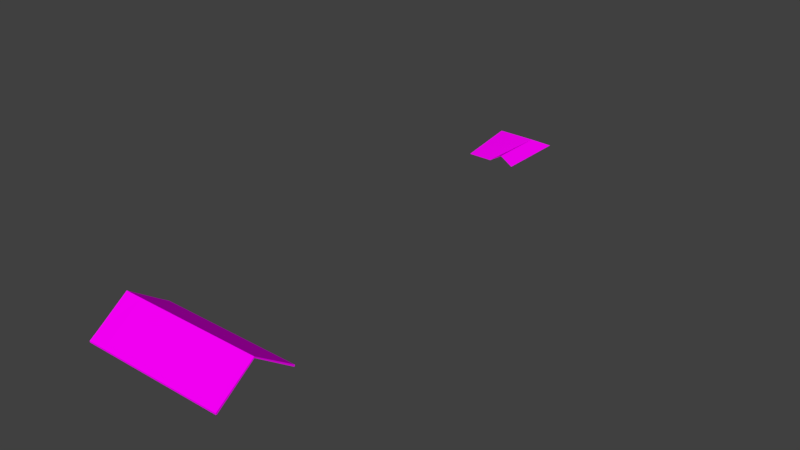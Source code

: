 # Source: Telhados.blend  (saved by Blender 2.79.0; exported with 4.5.12 LTS)
import bpy
from mathutils import Matrix  # noqa: F401  (used for matrix-valued properties, if any)

bpy.ops.wm.read_factory_settings(use_empty=True)
scene = bpy.context.scene
scene.name = 'Scene'

# ---- collections
col_collection_1 = bpy.data.collections.new('Collection 1'); scene.collection.children.link(col_collection_1)

# ---- images (referenced by path relative to the original .blend; pixels are not part of the script)
import os
ASSET_DIR = os.environ.get("B2B_ASSET_DIR", "")  # directory of the original .blend (textures are referenced by path, not embedded)
HERE = os.path.dirname(os.path.abspath(__file__))  # packed textures are extracted next to this script under _unpacked/

def load_image(name, relpath, width, height, colorspace="sRGB"):
    """Load a texture the original file referenced (path relative to the .blend, or extracted next to this script)."""
    p = next((c for c in (os.path.join(HERE, relpath), os.path.join(ASSET_DIR, relpath)) if relpath and os.path.exists(c)), "")
    if p:
        img = bpy.data.images.load(p, check_existing=True)
        img.name = name
    else:  # same state as the original file: an image datablock whose file is absent (Cycles renders it pink)
        img = bpy.data.images.new(name, width, height)
        img.source = "FILE"
        img.filepath = "//" + (relpath or name)
    img.colorspace_settings.name = colorspace
    return img
img_telhados = load_image('Telhados', 'Telhados.png', 1024, 1024, 'sRGB')

# ---- materials (node trees are filled in below, after node groups)
mat_telhados = bpy.data.materials.new('Telhados')
mat_telhados.alpha_threshold = 0.0
mat_telhados.roughness = 0.5
mat_telhados.line_color = (0.0, 0.0, 0.0, 1.0)

# ---- material node trees
mat_telhados.use_nodes = True; mat_telhados.node_tree.nodes.clear()
_N = mat_telhados.node_tree.nodes; _L = mat_telhados.node_tree.links
n0 = _N.new('ShaderNodeOutputMaterial'); n0.name = 'Material Output'; n0.location = (300, 300)
n1 = _N.new('ShaderNodeBsdfDiffuse'); n1.name = 'Diffuse BSDF'; n1.location = (10, 300)
n2 = _N.new('ShaderNodeTexCoord'); n2.name = 'Texture Coordinate'; n2.location = (-716, 261)
n3 = _N.new('ShaderNodeTexImage'); n3.name = 'Image Texture'; n3.location = (-340, -137)
n3.width = 140
n3.image = img_telhados
n4 = _N.new('ShaderNodeTexImage'); n4.name = 'Image Texture.002'; n4.location = (-212, 279)
n4.width = 140
n4.image = img_telhados
n5 = _N.new('ShaderNodeMapping'); n5.name = 'Mapping'; n5.location = (-506, 278)
n5.inputs[3].default_value = (3.0, 3.0, 3.0)
_L.new(n1.outputs[0], n0.inputs[0])
_L.new(n2.outputs[2], n5.inputs[0])
_L.new(n4.outputs[0], n1.inputs[0])
n0.is_active_output = True

# ---- world
world_world = bpy.data.worlds.new('World'); scene.world = world_world
world_world.color = (0.05088, 0.05088, 0.05088)
world_world.use_sun_shadow = False
world_world.sun_shadow_jitter_overblur = 0.0
world_world.cycles.sampling_method = 'MANUAL'

# ---- meshes
me_cylinder_000 = bpy.data.meshes.new('Cylinder.000')
me_cylinder_000.from_pydata([(11.42, 5.897, -0.9255), (11.42, -5.617, -0.9255), (-10.25, -5.617, -0.9255), (11.42, 0.1399, 3.216), (-10.25, 5.897, -0.9255), (-10.25, -5.784, -0.9255), (8.021, -5.784, -0.9255), (0.9136, -5.784, -0.9255), (-10.25, -5.784, -0.7146), (-3.138, -5.784, -0.9255), (-7.52, -5.784, -0.9255), (11.55, -5.784, -0.9255), (-5.329, -5.784, -0.9255), (8.021, -5.784, -0.7146), (0.9136, -5.784, -0.7146), (-3.138, -5.784, -0.7146), (-7.52, -5.784, -0.7146), (11.55, -5.784, -0.7146), (11.55, 5.897, -0.9255), (-10.25, 6.056, -0.9255), (8.021, 6.056, -0.9255), (0.9136, 6.056, -0.9255), (-3.138, 6.056, -0.9255), (-7.52, 6.056, -0.9255), (11.55, 6.056, -0.9255), (-10.25, 6.056, -0.7146), (8.021, 6.056, -0.7146), (0.9136, 6.056, -0.7146), (-3.138, 6.056, -0.7146), (-7.52, 6.056, -0.7146), (11.55, 6.056, -0.7146), (11.55, -5.617, -0.9255), (11.55, 0.1399, 3.427), (11.55, 0.1399, 3.216), (8.021, 0.1399, 3.427), (0.9136, 0.1399, 3.427), (-3.138, 0.1399, 3.427), (-7.52, 0.1399, 3.427), (-10.25, 0.1399, 3.427), (-10.25, -4.441, 0.1858), (-10.25, -5.617, -0.602), (-10.25, 4.721, 0.1877), (-10.25, 5.897, -0.6071)], [], [(41, 37, 29, 42), (5, 10, 16, 8), (12, 9, 15, 16), (9, 7, 14, 15), (7, 6, 13, 14), (10, 12, 16), (6, 11, 17, 13), (24, 20, 26, 30), (21, 22, 28, 27), (20, 21, 27, 26), (23, 19, 25, 29), (22, 23, 29, 28), (1, 3, 33, 31), (18, 24, 30), (11, 31, 17), (17, 31, 33, 32), (30, 32, 33, 18), (33, 3, 0, 18), (16, 37, 39, 40), (15, 36, 37, 16), (14, 35, 36, 15), (13, 34, 35, 14), (17, 32, 34, 13), (26, 34, 32, 30), (35, 34, 26, 27), (28, 36, 35, 27), (29, 37, 36, 28), (25, 42, 29), (39, 37, 38), (40, 2, 5, 8), (40, 8, 16), (4, 42, 25, 19), (37, 41, 38)])
_uv = me_cylinder_000.uv_layers.new(name='UVMap')
_uv.uv.foreach_set('vector', [0.5368, 0.2812, 0.5917, 0.1685, 0.5916, 0.3137, 0.5368, 0.3098, 0.5374, 0.02078, 0.5897, 0.01995, 0.5917, 0.02454, 0.5386, 0.02465, 0.6357, 0.01968, 0.68, 0.01928, 0.68, 0.02353, 0.5917, 0.02454, 0.68, 0.01928, 0.7614, 0.0191, 0.7614, 0.02334, 0.68, 0.02353, 0.7614, 0.0191, 0.9044, 0.01905, 0.9044, 0.02329, 0.7614, 0.02334, 0.5897, 0.01995, 0.6357, 0.01968, 0.5917, 0.02454, 0.9044, 0.01905, 0.9754, 0.01904, 0.9754, 0.02328, 0.9044, 0.02329, 0.9754, 0.3182, 0.9043, 0.3182, 0.9043, 0.3139, 0.9754, 0.314, 0.7613, 0.3181, 0.6798, 0.3181, 0.6798, 0.3138, 0.7613, 0.3139, 0.9043, 0.3182, 0.7613, 0.3181, 0.7613, 0.3139, 0.9043, 0.3139, 0.5916, 0.3179, 0.5367, 0.3178, 0.538, 0.3137, 0.5916, 0.3137, 0.6798, 0.3181, 0.5916, 0.3179, 0.5916, 0.3137, 0.6798, 0.3138, 0.5369, 0.3183, 0.6725, 0.3743, 0.6725, 0.3774, 0.5358, 0.3209, 0.8092, 0.3209, 0.8118, 0.3215, 0.811, 0.3251, 0.533, 0.3216, 0.5358, 0.3209, 0.5339, 0.3251, 0.5339, 0.3251, 0.5358, 0.3209, 0.6725, 0.3774, 0.6725, 0.3813, 0.811, 0.3251, 0.6725, 0.3813, 0.6725, 0.3774, 0.8092, 0.3209, 0.6725, 0.3774, 0.6725, 0.3743, 0.8081, 0.3183, 0.8092, 0.3209, 0.5917, 0.02454, 0.5917, 0.1685, 0.5369, 0.05599, 0.5369, 0.0285, 0.68, 0.02353, 0.68, 0.1686, 0.5917, 0.1685, 0.5917, 0.02454, 0.7614, 0.02334, 0.7614, 0.1686, 0.68, 0.1686, 0.68, 0.02353, 0.9044, 0.02329, 0.9044, 0.1687, 0.7614, 0.1686, 0.7614, 0.02334, 0.9754, 0.02328, 0.9754, 0.1687, 0.9044, 0.1687, 0.9044, 0.02329, 0.9043, 0.3139, 0.9044, 0.1687, 0.9754, 0.1687, 0.9754, 0.314, 0.7614, 0.1686, 0.9044, 0.1687, 0.9043, 0.3139, 0.7613, 0.3139, 0.6798, 0.3138, 0.68, 0.1686, 0.7614, 0.1686, 0.7613, 0.3139, 0.5916, 0.3137, 0.5917, 0.1685, 0.68, 0.1686, 0.6798, 0.3138, 0.538, 0.3137, 0.5368, 0.3098, 0.5916, 0.3137, 0.5369, 0.05599, 0.5917, 0.1685, 0.5369, 0.1684, 0.5369, 0.0285, 0.5338, 0.02242, 0.5374, 0.02078, 0.5386, 0.02465, 0.5369, 0.0285, 0.5386, 0.02465, 0.5917, 0.02454, 0.533, 0.3162, 0.5368, 0.3098, 0.538, 0.3137, 0.5367, 0.3178, 0.5917, 0.1685, 0.5368, 0.2812, 0.5369, 0.1684])
_uv.active_render = True
_uv = me_cylinder_000.uv_layers.new(name='LightMap')
_uv.uv.foreach_set('vector', [0.0, 0.0, 0.0, 0.0, 0.0, 0.0, 0.0, 0.0, 0.0, 0.0, 0.0, 0.0, 0.0, 0.0, 0.0, 0.0, 0.0, 0.0, 0.0, 0.0, 0.0, 0.0, 0.0, 0.0, 0.0, 0.0, 0.0, 0.0, 0.0, 0.0, 0.0, 0.0, 0.0, 0.0, 0.0, 0.0, 0.0, 0.0, 0.0, 0.0, 0.0, 0.0, 0.0, 0.0, 0.0, 0.0, 0.0, 0.0, 0.0, 0.0, 0.0, 0.0, 0.0, 0.0, 0.0, 0.0, 0.0, 0.0, 0.0, 0.0, 0.0, 0.0, 0.0, 0.0, 0.0, 0.0, 0.0, 0.0, 0.0, 0.0, 0.0, 0.0, 0.0, 0.0, 0.0, 0.0, 0.0, 0.0, 0.0, 0.0, 0.0, 0.0, 0.0, 0.0, 0.0, 0.0, 0.0, 0.0, 0.0, 0.0, 0.0, 0.0, 0.0, 0.0, 0.0, 0.0, 0.0, 0.0, 0.0, 0.0, 0.0, 0.0, 0.0, 0.0, 0.0, 0.0, 0.0, 0.0, 0.0, 0.0, 0.0, 0.0, 0.0, 0.0, 0.0, 0.0, 0.0, 0.0, 0.0, 0.0, 0.0, 0.0, 0.0, 0.0, 0.0, 0.0, 0.0, 0.0, 0.0, 0.0, 0.0, 0.0, 0.0, 0.0, 0.0, 0.0, 0.0, 0.0, 0.0, 0.0, 0.0, 0.0, 0.0, 0.0, 0.0, 0.0, 0.0, 0.0, 0.0, 0.0, 0.0, 0.0, 0.0, 0.0, 0.0, 0.0, 0.0, 0.0, 0.0, 0.0, 0.0, 0.0, 0.0, 0.0, 0.0, 0.0, 0.0, 0.0, 0.0, 0.0, 0.0, 0.0, 0.0, 0.0, 0.0, 0.0, 0.0, 0.0, 0.0, 0.0, 0.0, 0.0, 0.0, 0.0, 0.0, 0.0, 0.0, 0.0, 0.0, 0.0, 0.0, 0.0, 0.0, 0.0, 0.0, 0.0, 0.0, 0.0, 0.0, 0.0, 0.0, 0.0, 0.0, 0.0, 0.0, 0.0, 0.0, 0.0, 0.0, 0.0, 0.0, 0.0, 0.0, 0.0, 0.0, 0.0, 0.0, 0.0, 0.0, 0.0, 0.0, 0.0, 0.0, 0.0, 0.0, 0.0, 0.0, 0.0, 0.0, 0.0, 0.0, 0.0, 0.0, 0.0, 0.0, 0.0, 0.0, 0.0, 0.0, 0.0, 0.0, 0.0, 0.0, 0.0, 0.0, 0.0, 0.0, 0.0, 0.0, 0.0])
_uv = me_cylinder_000.uv_layers.new(name='UVMap.001')
_uv.uv.foreach_set('vector', [0.8523, 0.001001, 0.7477, 0.001001, 0.7477, 0.1064, 0.8523, 0.1064, 0.5343, 0.9923, 0.639, 0.9923, 0.639, 0.9876, 0.5343, 0.9876, 0.9057, 0.7507, 0.9057, 0.6453, 0.881, 0.6453, 0.881, 0.7507, 0.4277, 0.9923, 0.5323, 0.9923, 0.5323, 0.9876, 0.4277, 0.9876, 0.9323, 0.4285, 0.9323, 0.2158, 0.9277, 0.2158, 0.9277, 0.4285, 0.441, 0.8601, 0.441, 0.9107, 0.4447, 0.8601, 0.321, 0.9923, 0.4257, 0.9923, 0.4257, 0.9876, 0.321, 0.9876, 0.9923, 0.9654, 0.9923, 0.8601, 0.9877, 0.8601, 0.9877, 0.9654, 0.001001, 0.9923, 0.1057, 0.9923, 0.1057, 0.9876, 0.001001, 0.9876, 0.9657, 0.2138, 0.9657, 0.001001, 0.961, 0.001001, 0.961, 0.2138, 0.8543, 0.9856, 0.959, 0.9856, 0.959, 0.9809, 0.8543, 0.9809, 0.9923, 0.7507, 0.9923, 0.6453, 0.9877, 0.6453, 0.9877, 0.7507, 0.9523, 0.5359, 0.9523, 0.3231, 0.9477, 0.3231, 0.9477, 0.5359, 0.7087, 0.00571, 0.7123, 0.00571, 0.7123, 0.002002, 0.7077, 0.001001, 0.7113, 0.001001, 0.7077, 0.004709, 0.319, 0.9252, 0.319, 0.9205, 0.1077, 0.9205, 0.1077, 0.9252, 0.939, 0.2138, 0.939, 0.001001, 0.9343, 0.001001, 0.9343, 0.2138, 0.5323, 0.9185, 0.5323, 0.9138, 0.321, 0.9138, 0.321, 0.9185, 0.7457, 0.6453, 0.641, 0.6453, 0.641, 0.7507, 0.7457, 0.7507, 0.4257, 0.3211, 0.4257, 0.1084, 0.321, 0.1084, 0.321, 0.3211, 0.2143, 0.5359, 0.4257, 0.5359, 0.4257, 0.4305, 0.2143, 0.4305, 0.2123, 0.2158, 0.001001, 0.2158, 0.001001, 0.4285, 0.2123, 0.4285, 0.639, 0.2138, 0.639, 0.001001, 0.5343, 0.001001, 0.5343, 0.2138, 0.001001, 0.6433, 0.2123, 0.6433, 0.2123, 0.5379, 0.001001, 0.5379, 0.2123, 0.001001, 0.001001, 0.001001, 0.001001, 0.2138, 0.2123, 0.2138, 0.5323, 0.4285, 0.5323, 0.2158, 0.4277, 0.2158, 0.4277, 0.4285, 0.2143, 0.4285, 0.4257, 0.4285, 0.4257, 0.3231, 0.2143, 0.3231, 0.319, 0.9923, 0.319, 0.9886, 0.2153, 0.9923, 0.2153, 0.1064, 0.4257, 0.002002, 0.4257, 0.1064, 0.6723, 0.007712, 0.6677, 0.007712, 0.6677, 0.01242, 0.6723, 0.01242, 0.2143, 0.9913, 0.2143, 0.9876, 0.318, 0.9876, 0.679, 0.001001, 0.6743, 0.001001, 0.6743, 0.00571, 0.679, 0.00571, 0.2143, 0.1054, 0.4247, 0.001001, 0.2143, 0.001001])
me_cylinder_000.materials.append(mat_telhados)
me_cylinder_000.use_remesh_preserve_volume = False
me_cylinder_000.use_remesh_preserve_attributes = False
me_cylinder_000.use_mirror_vertex_groups = False
me_cylinder_000.update()
me_cylinder_007 = bpy.data.meshes.new('Cylinder.007')
me_cylinder_007.from_pydata([(2.128, 11.44, 3.402), (-6.307, 11.44, 3.402), (-6.307, -0.1983, 3.402), (2.128, -0.1983, 3.402), (0.0, -0.1983, 4.745), (-6.307, 8.927, 4.741), (-2.154, -0.1983, 3.402), (-6.307, 8.927, 4.787), (9.537e-07, 8.927, 4.787), (2.002, 11.03, 3.402), (1.709, 11.32, 3.402), (2.002, 0.2204, 3.402), (-5.888, 11.32, 3.402), (-2.154, -0.075, 3.402), (-5.888, -0.075, 3.402), (-1.778, 11.32, 3.402), (-2.197, 11.44, 3.402), (-1.778, 11.44, 3.402), (-2.197, 11.32, 3.402), (-5.888, 11.44, 3.402), (-6.08, 0.1831, 3.457), (-6.08, 8.927, 4.741), (-6.08, 11.15, 3.562), (-2.154, 0.025, 3.402), (0.0, 0.025, 4.745), (2.128, 11.03, 3.402), (2.128, 0.2204, 3.402), (-6.307, 11.15, 3.56), (1.843, 0.025, 3.582), (-2.197, 8.927, 4.787), (-2.197, 11.46, 3.449), (-5.888, -0.1983, 3.402), (0.0, -0.1983, 4.788), (1.709, 11.44, 3.402), (-6.307, 0.1831, 3.457), (-6.307, 11.46, 3.449), (-5.884, -0.1983, 3.445), (-2.154, -0.1983, 3.445), (-6.307, -0.1983, 3.445), (2.155, -0.1983, 3.445), (2.14, 11.46, 3.449)], [], [(34, 2, 38), (19, 1, 35), (32, 37, 6, 4), (39, 32, 4, 3), (27, 5, 7, 35), (26, 39, 3), (8, 37, 32), (14, 13, 6, 31), (16, 18, 12, 19), (10, 15, 17, 33), (23, 24, 4, 13), (13, 4, 6), (28, 3, 4, 24), (21, 20, 34, 5), (22, 21, 5, 27), (37, 29, 36), (37, 36, 31, 6), (17, 16, 30), (35, 7, 29, 30), (33, 17, 30, 40), (37, 8, 29), (0, 33, 40), (30, 29, 8, 40), (36, 29, 7, 38), (5, 34, 38, 7), (36, 38, 2, 31), (16, 19, 35, 30), (1, 27, 35), (9, 25, 26, 11), (40, 25, 0), (39, 26, 25, 40), (32, 39, 40, 8)])
_uv = me_cylinder_007.uv_layers.new(name='UVMap')
_uv.uv.foreach_set('vector', [0.1645, 0.2978, 0.1335, 0.2977, 0.1335, 0.2945, 0.04426, 0.02463, 0.03022, 0.02463, 0.03025, 0.02305, 0.4377, 0.05755, 0.3206, 0.05755, 0.3193, 0.05553, 0.4365, 0.05553, 0.4331, 0.1135, 0.3193, 0.1132, 0.3203, 0.1112, 0.4331, 0.1112, 0.4361, 0.1036, 0.3204, 0.1035, 0.3193, 0.1014, 0.4511, 0.1014, 0.02664, 0.2301, 0.03022, 0.2367, 0.02892, 0.237, 0.3655, 0.1356, 0.1335, 0.1909, 0.1335, 0.1356, 0.3472, 0.02946, 0.5088, 0.02946, 0.5088, 0.0348, 0.3472, 0.0348, 0.1341, 0.02463, 0.1341, 0.02753, 0.04423, 0.02753, 0.04426, 0.02463, 0.224, 0.02753, 0.1476, 0.02753, 0.1476, 0.02463, 0.224, 0.02463, 0.3193, 0.04522, 0.4365, 0.04522, 0.4365, 0.05553, 0.3193, 0.04984, 0.3193, 0.04984, 0.4365, 0.05553, 0.3193, 0.05553, 0.4214, 0.08337, 0.4372, 0.09383, 0.3193, 0.09383, 0.3193, 0.08337, 0.3435, 0.3024, 0.1645, 0.3024, 0.1645, 0.2978, 0.3435, 0.2978, 0.2884, 0.02795, 0.3395, 0.09911, 0.3329, 0.09911, 0.2819, 0.02795, 0.1335, 0.1909, 0.3655, 0.1909, 0.1335, 0.2836, 0.5088, 0.03762, 0.3475, 0.03762, 0.3472, 0.0348, 0.5088, 0.0348, 0.1476, 0.02463, 0.1341, 0.02463, 0.1341, 0.02305, 0.2819, 0.02795, 0.2819, 0.09911, 0.2179, 0.09911, 0.1668, 0.02795, 0.224, 0.02463, 0.1476, 0.02463, 0.1341, 0.02305, 0.2338, 0.02305, 0.1335, 0.1909, 0.3655, 0.1356, 0.3655, 0.1909, 0.2338, 0.02463, 0.224, 0.02463, 0.2338, 0.02305, 0.1668, 0.02795, 0.2179, 0.09911, 0.1516, 0.09911, 0.03022, 0.02795, 0.1335, 0.2836, 0.3655, 0.1909, 0.3655, 0.2945, 0.1335, 0.2945, 0.3435, 0.2978, 0.1645, 0.2978, 0.1335, 0.2945, 0.3436, 0.2945, 0.3475, 0.03762, 0.3193, 0.03762, 0.3193, 0.0348, 0.3472, 0.0348, 0.1341, 0.02463, 0.04426, 0.02463, 0.03025, 0.02305, 0.1341, 0.02305, 0.4516, 0.1036, 0.4361, 0.1036, 0.4511, 0.1014, 0.02366, 0.05929, 0.02664, 0.0593, 0.02664, 0.2301, 0.02366, 0.2301, 0.03022, 0.02795, 0.02664, 0.0593, 0.02671, 0.02795, 0.03022, 0.2367, 0.02664, 0.2301, 0.02664, 0.0593, 0.03022, 0.02795, 0.1005, 0.3565, 0.03022, 0.3565, 0.03022, 0.02795, 0.1516, 0.09911])
_uv.active_render = True
_uv = me_cylinder_007.uv_layers.new(name='LightMap')
_uv.uv.foreach_set('vector', [0.6164, 0.7934, 0.6371, 0.7883, 0.6371, 0.7934, 0.5226, 0.7934, 0.5434, 0.7934, 0.5434, 0.7883, 0.9184, 0.7465, 0.9184, 0.5035, 0.9098, 0.5035, 0.9098, 0.7465, 0.003509, 0.7934, 0.2465, 0.7934, 0.2465, 0.7848, 0.003509, 0.7848, 0.8871, 0.7465, 0.8871, 0.5035, 0.8785, 0.5035, 0.8785, 0.7465, 0.5816, 0.7899, 0.6024, 0.7848, 0.5816, 0.7848, 0.9965, 0.007018, 0.757, 0.4965, 0.9965, 0.4965, 0.003509, 0.7777, 0.2465, 0.7777, 0.2465, 0.7691, 0.003509, 0.7691, 0.8715, 0.5035, 0.8629, 0.5035, 0.8629, 0.7465, 0.8715, 0.7465, 0.2535, 0.7934, 0.4965, 0.7934, 0.4965, 0.7848, 0.2535, 0.7848, 0.934, 0.7465, 0.934, 0.5035, 0.9254, 0.5035, 0.9254, 0.7465, 0.507, 0.4965, 0.7465, 0.007018, 0.7465, 0.4965, 0.7465, 0.7777, 0.7465, 0.7535, 0.5035, 0.7535, 0.5035, 0.7777, 0.8246, 0.9965, 0.8246, 0.5035, 0.816, 0.5035, 0.816, 0.9965, 0.2535, 0.7777, 0.4965, 0.7777, 0.4965, 0.7691, 0.2535, 0.7691, 0.5035, 0.003509, 0.5035, 0.493, 0.743, 0.003509, 0.9027, 0.7465, 0.9027, 0.5035, 0.8941, 0.5035, 0.8941, 0.7465, 0.5399, 0.7848, 0.5191, 0.7848, 0.5191, 0.7899, 0.4965, 0.2465, 0.4965, 0.003509, 0.003509, 0.003509, 0.003509, 0.2465, 0.7777, 0.9965, 0.7777, 0.5035, 0.7535, 0.5035, 0.7535, 0.9965, 0.7535, 0.493, 0.993, 0.003509, 0.7535, 0.003509, 0.5121, 0.809, 0.5121, 0.7883, 0.507, 0.809, 0.7465, 0.5035, 0.5035, 0.5035, 0.5035, 0.7465, 0.7465, 0.7465, 0.003509, 0.7465, 0.4965, 0.7465, 0.4965, 0.5035, 0.003509, 0.5035, 0.8559, 0.9965, 0.8559, 0.5035, 0.8473, 0.5035, 0.8473, 0.9965, 0.5504, 0.7934, 0.5746, 0.7934, 0.5746, 0.7848, 0.5504, 0.7848, 0.8402, 0.9965, 0.8402, 0.5035, 0.8316, 0.5035, 0.8316, 0.9965, 0.6129, 0.7899, 0.6336, 0.7848, 0.6129, 0.7848, 0.4965, 0.7621, 0.4965, 0.7535, 0.003509, 0.7535, 0.003509, 0.7621, 0.5086, 0.7848, 0.5035, 0.8055, 0.5035, 0.7848, 0.809, 0.5035, 0.7848, 0.5035, 0.7848, 0.9965, 0.809, 0.9965, 0.4965, 0.4965, 0.4965, 0.2535, 0.003509, 0.2535, 0.003509, 0.4965])
_uv = me_cylinder_007.uv_layers.new(name='UVMap.001')
_uv.uv.foreach_set('vector', [0.0, 0.0, 0.0, 0.0, 0.0, 0.0, 0.0, 0.0, 0.0, 0.0, 0.0, 0.0, 0.0, 0.0, 0.0, 0.0, 0.0, 0.0, 0.0, 0.0, 0.0, 0.0, 0.0, 0.0, 0.0, 0.0, 0.0, 0.0, 0.0, 0.0, 0.0, 0.0, 0.0, 0.0, 0.0, 0.0, 0.0, 0.0, 0.0, 0.0, 0.0, 0.0, 0.0, 0.0, 0.0, 0.0, 0.0, 0.0, 0.0, 0.0, 0.0, 0.0, 0.0, 0.0, 0.0, 0.0, 0.0, 0.0, 0.0, 0.0, 0.0, 0.0, 0.0, 0.0, 0.0, 0.0, 0.0, 0.0, 0.0, 0.0, 0.0, 0.0, 0.0, 0.0, 0.0, 0.0, 0.0, 0.0, 0.0, 0.0, 0.0, 0.0, 0.0, 0.0, 0.0, 0.0, 0.0, 0.0, 0.0, 0.0, 0.0, 0.0, 0.0, 0.0, 0.0, 0.0, 0.0, 0.0, 0.0, 0.0, 0.0, 0.0, 0.0, 0.0, 0.0, 0.0, 0.0, 0.0, 0.0, 0.0, 0.0, 0.0, 0.0, 0.0, 0.0, 0.0, 0.0, 0.0, 0.0, 0.0, 0.0, 0.0, 0.0, 0.0, 0.0, 0.0, 0.0, 0.0, 0.0, 0.0, 0.0, 0.0, 0.0, 0.0, 0.0, 0.0, 0.0, 0.0, 0.0, 0.0, 0.0, 0.0, 0.0, 0.0, 0.0, 0.0, 0.0, 0.0, 0.0, 0.0, 0.0, 0.0, 0.0, 0.0, 0.0, 0.0, 0.0, 0.0, 0.0, 0.0, 0.0, 0.0, 0.0, 0.0, 0.0, 0.0, 0.0, 0.0, 0.0, 0.0, 0.0, 0.0, 0.0, 0.0, 0.0, 0.0, 0.0, 0.0, 0.0, 0.0, 0.0, 0.0, 0.0, 0.0, 0.0, 0.0, 0.0, 0.0, 0.0, 0.0, 0.0, 0.0, 0.0, 0.0, 0.0, 0.0, 0.0, 0.0, 0.0, 0.0, 0.0, 0.0, 0.0, 0.0, 0.0, 0.0, 0.0, 0.0, 0.0, 0.0, 0.0, 0.0, 0.0, 0.0, 0.0, 0.0, 0.0, 0.0, 0.0, 0.0, 0.0, 0.0, 0.0, 0.0, 0.0, 0.0, 0.0, 0.0, 0.0, 0.0, 0.0, 0.0, 0.0, 0.0])
me_cylinder_007.materials.append(mat_telhados)
me_cylinder_007.use_remesh_preserve_volume = False
me_cylinder_007.use_remesh_preserve_attributes = False
me_cylinder_007.use_mirror_vertex_groups = False
me_cylinder_007.update()

# ---- objects
ob_telhado_001 = bpy.data.objects.new('Telhado.001', me_cylinder_000)
ob_telhado = bpy.data.objects.new('Telhado', me_cylinder_007)

# ---- transforms, parenting, visibility, modifiers, constraints
ob_telhado_001.location = (8.341, -74.91, 8.446)
ob_telhado_001.show_all_edges = True
ob_telhado_001.lineart.crease_threshold = 0.0
ob_telhado.location = (0.0, 0.0, 0.0)
ob_telhado.show_all_edges = True
ob_telhado.lineart.crease_threshold = 0.0

# ---- collection membership
col_collection_1.objects.link(ob_telhado_001)
col_collection_1.objects.link(ob_telhado)

# ---- scene / render settings (as saved in the file)
scene.frame_start = 1; scene.frame_end = 250; scene.frame_set(1)
scene.render.engine = 'CYCLES'
scene.render.resolution_percentage = 50
scene.render.dither_intensity = 0.0
scene.cycles.use_denoising = False
scene.cycles.samples = 128
scene.cycles.sampling_pattern = 'TABULATED_SOBOL'
scene.cycles.use_adaptive_sampling = False
scene.cycles.use_light_tree = False
scene.cycles.blur_glossy = 0.0
scene.cycles.sample_clamp_indirect = 0.0
scene.view_settings.view_transform = 'Standard'
bpy.context.view_layer.update()

# ---- added for rendering (the .blend has no active camera and no usable light): camera, sun
cam_auto = bpy.data.cameras.new('AutoCamera')
cam_auto.lens = 50.0
cam_auto.sensor_width = 36.0
cam_auto.clip_end = 1561.64
ob_auto_camera = bpy.data.objects.new('AutoCamera', cam_auto)
scene.collection.objects.link(ob_auto_camera)
ob_auto_camera.location = (95.7765, -141.396, 78.824)
ob_auto_camera.rotation_euler = (1.09748, -7.21219e-08, 0.694738)
scene.camera = ob_auto_camera
light_auto_sun = bpy.data.lights.new('AutoSun', 'SUN')
light_auto_sun.energy = 3.0
light_auto_sun.angle = 0.0523599
ob_auto_sun = bpy.data.objects.new('AutoSun', light_auto_sun)
scene.collection.objects.link(ob_auto_sun)
ob_auto_sun.rotation_euler = (0.872665, 0.174533, 0.523599)
bpy.context.view_layer.update()
